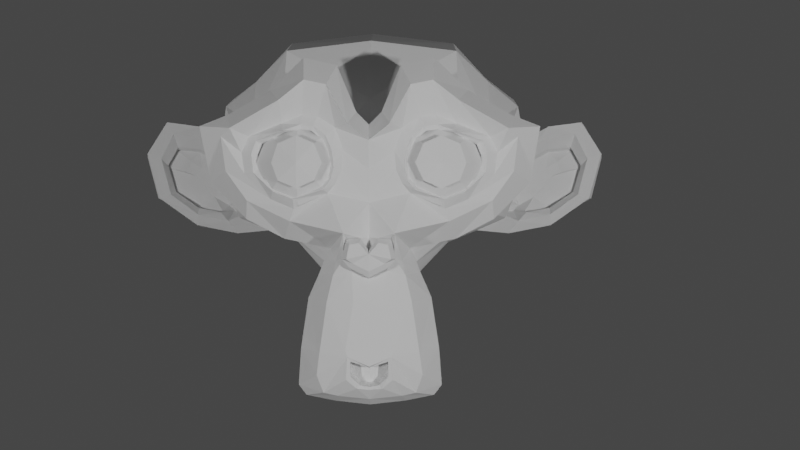 # Source: untitled.blend  (saved by Blender 2.90.8; exported with 4.5.12 LTS)
import bpy
from mathutils import Matrix  # noqa: F401  (used for matrix-valued properties, if any)

bpy.ops.wm.read_factory_settings(use_empty=True)
scene = bpy.context.scene
scene.name = 'Scene'

# ---- collections
col_collection = bpy.data.collections.new('Collection'); scene.collection.children.link(col_collection)
col_collection_2 = bpy.data.collections.new('Collection 2'); scene.collection.children.link(col_collection_2)

# ---- world
world_world = bpy.data.worlds.new('World'); scene.world = world_world
world_world.use_nodes = True; world_world.node_tree.nodes.clear()
_N = world_world.node_tree.nodes; _L = world_world.node_tree.links
n0 = _N.new('ShaderNodeOutputWorld'); n0.name = 'World Output'; n0.location = (300, 300)
n1 = _N.new('ShaderNodeBackground'); n1.name = 'Background'; n1.location = (10, 300)
n1.inputs[0].default_value = (0.05088, 0.05088, 0.05088, 1.0)
_L.new(n1.outputs[0], n0.inputs[0])
n0.is_active_output = True
world_world.color = (0.05088, 0.05088, 0.05088)
world_world.use_sun_shadow = False
world_world.sun_shadow_jitter_overblur = 0.0

# ---- cameras
cam_camera = bpy.data.cameras.new('Camera')
cam_camera.clip_end = 100.0
cam_camera.ortho_scale = 7.314

# ---- lights
light_light = bpy.data.lights.new('Light', 'POINT')
light_light.transmission_factor = 0.0
light_light.energy = 700.0
light_light.shadow_soft_size = 0.1
light_light.shadow_maximum_resolution = 0.006
light_light.use_absolute_resolution = True
light_light_001 = bpy.data.lights.new('Light.001', 'POINT')
light_light_001.transmission_factor = 0.0
light_light_001.energy = 500.0
light_light_001.shadow_soft_size = 0.1
light_light_001.shadow_maximum_resolution = 0.006
light_light_001.use_absolute_resolution = True
light_light_002 = bpy.data.lights.new('Light.002', 'POINT')
light_light_002.transmission_factor = 0.0
light_light_002.energy = 300.0
light_light_002.shadow_soft_size = 0.1
light_light_002.shadow_maximum_resolution = 0.006
light_light_002.use_absolute_resolution = True

# ---- meshes
me_suzanne = bpy.data.meshes.new('Suzanne')
me_suzanne.from_pydata([(0.4375, -0.7656, 0.1641), (-0.4375, -0.7656, 0.1641), (0.5, -0.6875, 0.09375), (-0.5, -0.6875, 0.09375), (0.5469, -0.5781, 0.05469), (-0.5469, -0.5781, 0.05469), (0.3516, -0.6172, -0.02344), (-0.3516, -0.6172, -0.02344), (0.3516, -0.7188, 0.03125), (-0.3516, -0.7188, 0.03125), (0.3516, -0.7812, 0.1328), (-0.3516, -0.7812, 0.1328), (0.2734, -0.7969, 0.1641), (-0.2734, -0.7969, 0.1641), (0.2031, -0.7422, 0.09375), (-0.2031, -0.7422, 0.09375), (0.1562, -0.6484, 0.05469), (-0.1562, -0.6484, 0.05469), (0.07812, -0.6562, 0.2422), (-0.07812, -0.6562, 0.2422), (0.1406, -0.7422, 0.2422), (-0.1406, -0.7422, 0.2422), (0.2422, -0.7969, 0.2422), (-0.2422, -0.7969, 0.2422), (0.2734, -0.7969, 0.3281), (-0.2734, -0.7969, 0.3281), (0.2031, -0.7422, 0.3906), (-0.2031, -0.7422, 0.3906), (0.1562, -0.6484, 0.4375), (-0.1562, -0.6484, 0.4375), (0.3516, -0.6172, 0.5156), (-0.3516, -0.6172, 0.5156), (0.3516, -0.7188, 0.4531), (-0.3516, -0.7188, 0.4531), (0.3516, -0.7812, 0.3594), (-0.3516, -0.7812, 0.3594), (0.4375, -0.7656, 0.3281), (-0.4375, -0.7656, 0.3281), (0.5, -0.6875, 0.3906), (-0.5, -0.6875, 0.3906), (0.5469, -0.5781, 0.4375), (-0.5469, -0.5781, 0.4375), (0.625, -0.5625, 0.2422), (-0.625, -0.5625, 0.2422), (0.5625, -0.6719, 0.2422), (-0.5625, -0.6719, 0.2422), (0.4688, -0.7578, 0.2422), (-0.4688, -0.7578, 0.2422), (0.4766, -0.7734, 0.2422), (-0.4766, -0.7734, 0.2422), (0.4453, -0.7812, 0.3359), (-0.4453, -0.7812, 0.3359), (0.3516, -0.8047, 0.375), (-0.3516, -0.8047, 0.375), (0.2656, -0.8203, 0.3359), (-0.2656, -0.8203, 0.3359), (0.2266, -0.8203, 0.2422), (-0.2266, -0.8203, 0.2422), (0.2656, -0.8203, 0.1562), (-0.2656, -0.8203, 0.1562), (0.3516, -0.8281, 0.2422), (-0.3516, -0.8281, 0.2422), (0.3516, -0.8047, 0.1172), (-0.3516, -0.8047, 0.1172), (0.4453, -0.7812, 0.1562), (-0.4453, -0.7812, 0.1562), (0.0, -0.7422, 0.4297), (0.0, -0.8203, 0.3516), (0.0, -0.7344, -0.6797), (0.0, -0.7812, -0.3203), (0.0, -0.7969, -0.1875), (0.0, -0.7188, -0.7734), (0.0, -0.6016, 0.4062), (0.0, -0.5703, 0.5703), (0.0, 0.5469, 0.8984), (0.0, 0.8516, 0.5625), (0.0, 0.8281, 0.07031), (0.0, 0.3516, -0.3828), (0.2031, -0.5625, -0.1875), (-0.2031, -0.5625, -0.1875), (0.3125, -0.5703, -0.4375), (-0.3125, -0.5703, -0.4375), (0.3516, -0.5703, -0.6953), (-0.3516, -0.5703, -0.6953), (0.3672, -0.5312, -0.8906), (-0.3672, -0.5312, -0.8906), (0.3281, -0.5234, -0.9453), (-0.3281, -0.5234, -0.9453), (0.1797, -0.5547, -0.9688), (-0.1797, -0.5547, -0.9688), (0.0, -0.5781, -0.9844), (0.4375, -0.5312, -0.1406), (-0.4375, -0.5312, -0.1406), (0.6328, -0.5391, -0.03906), (-0.6328, -0.5391, -0.03906), (0.8281, -0.4453, 0.1484), (-0.8281, -0.4453, 0.1484), (0.8594, -0.5938, 0.4297), (-0.8594, -0.5938, 0.4297), (0.7109, -0.625, 0.4844), (-0.7109, -0.625, 0.4844), (0.4922, -0.6875, 0.6016), (-0.4922, -0.6875, 0.6016), (0.3203, -0.7344, 0.7578), (-0.3203, -0.7344, 0.7578), (0.1562, -0.7578, 0.7188), (-0.1562, -0.7578, 0.7188), (0.0625, -0.75, 0.4922), (-0.0625, -0.75, 0.4922), (0.1641, -0.7734, 0.4141), (-0.1641, -0.7734, 0.4141), (0.125, -0.7656, 0.3047), (-0.125, -0.7656, 0.3047), (0.2031, -0.7422, 0.09375), (-0.2031, -0.7422, 0.09375), (0.375, -0.7031, 0.01562), (-0.375, -0.7031, 0.01562), (0.4922, -0.6719, 0.0625), (-0.4922, -0.6719, 0.0625), (0.625, -0.6484, 0.1875), (-0.625, -0.6484, 0.1875), (0.6406, -0.6484, 0.2969), (-0.6406, -0.6484, 0.2969), (0.6016, -0.6641, 0.375), (-0.6016, -0.6641, 0.375), (0.4297, -0.7188, 0.4375), (-0.4297, -0.7188, 0.4375), (0.25, -0.7578, 0.4688), (-0.25, -0.7578, 0.4688), (0.0, -0.7344, -0.7656), (0.1094, -0.7344, -0.7188), (-0.1094, -0.7344, -0.7188), (0.1172, -0.7109, -0.8359), (-0.1172, -0.7109, -0.8359), (0.0625, -0.6953, -0.8828), (-0.0625, -0.6953, -0.8828), (0.0, -0.6875, -0.8906), (0.0, -0.75, -0.1953), (0.0, -0.7422, -0.1406), (0.1016, -0.7422, -0.1484), (-0.1016, -0.7422, -0.1484), (0.125, -0.75, -0.2266), (-0.125, -0.75, -0.2266), (0.08594, -0.7422, -0.2891), (-0.08594, -0.7422, -0.2891), (0.3984, -0.6719, -0.04688), (-0.3984, -0.6719, -0.04688), (0.6172, -0.625, 0.05469), (-0.6172, -0.625, 0.05469), (0.7266, -0.6016, 0.2031), (-0.7266, -0.6016, 0.2031), (0.7422, -0.6562, 0.375), (-0.7422, -0.6562, 0.375), (0.6875, -0.7266, 0.4141), (-0.6875, -0.7266, 0.4141), (0.4375, -0.7969, 0.5469), (-0.4375, -0.7969, 0.5469), (0.3125, -0.8359, 0.6406), (-0.3125, -0.8359, 0.6406), (0.2031, -0.8516, 0.6172), (-0.2031, -0.8516, 0.6172), (0.1016, -0.8438, 0.4297), (-0.1016, -0.8438, 0.4297), (0.125, -0.8125, -0.1016), (-0.125, -0.8125, -0.1016), (0.2109, -0.7109, -0.4453), (-0.2109, -0.7109, -0.4453), (0.25, -0.6875, -0.7031), (-0.25, -0.6875, -0.7031), (0.2656, -0.6641, -0.8203), (-0.2656, -0.6641, -0.8203), (0.2344, -0.6328, -0.9141), (-0.2344, -0.6328, -0.9141), (0.1641, -0.6328, -0.9297), (-0.1641, -0.6328, -0.9297), (0.0, -0.6406, -0.9453), (0.0, -0.7266, 0.04688), (0.0, -0.7656, 0.2109), (0.3281, -0.7422, 0.4766), (-0.3281, -0.7422, 0.4766), (0.1641, -0.75, 0.1406), (-0.1641, -0.75, 0.1406), (0.1328, -0.7578, 0.2109), (-0.1328, -0.7578, 0.2109), (0.1172, -0.7344, -0.6875), (-0.1172, -0.7344, -0.6875), (0.07812, -0.75, -0.4453), (-0.07812, -0.75, -0.4453), (0.0, -0.75, -0.4453), (0.0, -0.7422, -0.3281), (0.09375, -0.7812, -0.2734), (-0.09375, -0.7812, -0.2734), (0.1328, -0.7969, -0.2266), (-0.1328, -0.7969, -0.2266), (0.1094, -0.7812, -0.1328), (-0.1094, -0.7812, -0.1328), (0.03906, -0.7812, -0.125), (-0.03906, -0.7812, -0.125), (0.0, -0.8281, -0.2031), (0.04688, -0.8125, -0.1484), (-0.04688, -0.8125, -0.1484), (0.09375, -0.8125, -0.1562), (-0.09375, -0.8125, -0.1562), (0.1094, -0.8281, -0.2266), (-0.1094, -0.8281, -0.2266), (0.07812, -0.8047, -0.25), (-0.07812, -0.8047, -0.25), (0.0, -0.8047, -0.2891), (0.2578, -0.5547, -0.3125), (-0.2578, -0.5547, -0.3125), (0.1641, -0.7109, -0.2422), (-0.1641, -0.7109, -0.2422), (0.1797, -0.7109, -0.3125), (-0.1797, -0.7109, -0.3125), (0.2344, -0.5547, -0.25), (-0.2344, -0.5547, -0.25), (0.0, -0.6875, -0.875), (0.04688, -0.6875, -0.8672), (-0.04688, -0.6875, -0.8672), (0.09375, -0.7109, -0.8203), (-0.09375, -0.7109, -0.8203), (0.09375, -0.7266, -0.7422), (-0.09375, -0.7266, -0.7422), (0.0, -0.6562, -0.7812), (0.09375, -0.6641, -0.75), (-0.09375, -0.6641, -0.75), (0.09375, -0.6406, -0.8125), (-0.09375, -0.6406, -0.8125), (0.04688, -0.6328, -0.8516), (-0.04688, -0.6328, -0.8516), (0.0, -0.6328, -0.8594), (0.1719, -0.7812, 0.2188), (-0.1719, -0.7812, 0.2188), (0.1875, -0.7734, 0.1562), (-0.1875, -0.7734, 0.1562), (0.3359, -0.7578, 0.4297), (-0.3359, -0.7578, 0.4297), (0.2734, -0.7734, 0.4219), (-0.2734, -0.7734, 0.4219), (0.4219, -0.7734, 0.3984), (-0.4219, -0.7734, 0.3984), (0.5625, -0.6953, 0.3516), (-0.5625, -0.6953, 0.3516), (0.5859, -0.6875, 0.2891), (-0.5859, -0.6875, 0.2891), (0.5781, -0.6797, 0.1953), (-0.5781, -0.6797, 0.1953), (0.4766, -0.7188, 0.1016), (-0.4766, -0.7188, 0.1016), (0.375, -0.7422, 0.0625), (-0.375, -0.7422, 0.0625), (0.2266, -0.7812, 0.1094), (-0.2266, -0.7812, 0.1094), (0.1797, -0.7812, 0.2969), (-0.1797, -0.7812, 0.2969), (0.2109, -0.7812, 0.375), (-0.2109, -0.7812, 0.375), (0.2344, -0.7578, 0.3594), (-0.2344, -0.7578, 0.3594), (0.1953, -0.7578, 0.2969), (-0.1953, -0.7578, 0.2969), (0.2422, -0.7578, 0.125), (-0.2422, -0.7578, 0.125), (0.375, -0.7266, 0.08594), (-0.375, -0.7266, 0.08594), (0.4609, -0.7031, 0.1172), (-0.4609, -0.7031, 0.1172), (0.5469, -0.6719, 0.2109), (-0.5469, -0.6719, 0.2109), (0.5547, -0.6719, 0.2812), (-0.5547, -0.6719, 0.2812), (0.5312, -0.6797, 0.3359), (-0.5312, -0.6797, 0.3359), (0.4141, -0.75, 0.3906), (-0.4141, -0.75, 0.3906), (0.2812, -0.7656, 0.3984), (-0.2812, -0.7656, 0.3984), (0.3359, -0.75, 0.4062), (-0.3359, -0.75, 0.4062), (0.2031, -0.75, 0.1719), (-0.2031, -0.75, 0.1719), (0.1953, -0.75, 0.2266), (-0.1953, -0.75, 0.2266), (0.1094, -0.6094, 0.4609), (-0.1094, -0.6094, 0.4609), (0.1953, -0.6172, 0.6641), (-0.1953, -0.6172, 0.6641), (0.3359, -0.5938, 0.6875), (-0.3359, -0.5938, 0.6875), (0.4844, -0.5547, 0.5547), (-0.4844, -0.5547, 0.5547), (0.6797, -0.4922, 0.4531), (-0.6797, -0.4922, 0.4531), (0.7969, -0.4609, 0.4062), (-0.7969, -0.4609, 0.4062), (0.7734, -0.375, 0.1641), (-0.7734, -0.375, 0.1641), (0.6016, -0.4141, 0.0), (-0.6016, -0.4141, 0.0), (0.4375, -0.4688, -0.09375), (-0.4375, -0.4688, -0.09375), (0.0, -0.2891, 0.8984), (0.0, 0.07812, 0.9844), (0.0, 0.6719, -0.1953), (0.0, -0.1875, -0.4609), (0.0, -0.4609, -0.9766), (0.0, -0.3438, -0.8047), (0.0, -0.3203, -0.5703), (0.0, -0.2812, -0.4844), (0.8516, -0.05469, 0.2344), (-0.8516, -0.05469, 0.2344), (0.8594, 0.04688, 0.3203), (-0.8594, 0.04688, 0.3203), (0.7734, 0.4375, 0.2656), (-0.7734, 0.4375, 0.2656), (0.4609, 0.7031, 0.4375), (-0.4609, 0.7031, 0.4375), (0.7344, -0.07031, -0.04688), (-0.7344, -0.07031, -0.04688), (0.5938, 0.1641, -0.125), (-0.5938, 0.1641, -0.125), (0.6406, 0.4297, -0.007812), (-0.6406, 0.4297, -0.007812), (0.3359, 0.6641, 0.05469), (-0.3359, 0.6641, 0.05469), (0.2344, -0.4062, -0.3516), (-0.2344, -0.4062, -0.3516), (0.1797, -0.2578, -0.4141), (-0.1797, -0.2578, -0.4141), (0.2891, -0.3828, -0.7109), (-0.2891, -0.3828, -0.7109), (0.25, -0.3906, -0.5), (-0.25, -0.3906, -0.5), (0.3281, -0.3984, -0.9141), (-0.3281, -0.3984, -0.9141), (0.1406, -0.3672, -0.7578), (-0.1406, -0.3672, -0.7578), (0.125, -0.3594, -0.5391), (-0.125, -0.3594, -0.5391), (0.1641, -0.4375, -0.9453), (-0.1641, -0.4375, -0.9453), (0.2188, -0.4297, -0.2812), (-0.2188, -0.4297, -0.2812), (0.2109, -0.4688, -0.2266), (-0.2109, -0.4688, -0.2266), (0.2031, -0.5, -0.1719), (-0.2031, -0.5, -0.1719), (0.2109, -0.1641, -0.3906), (-0.2109, -0.1641, -0.3906), (0.2969, 0.2656, -0.3125), (-0.2969, 0.2656, -0.3125), (0.3438, 0.5391, -0.1484), (-0.3438, 0.5391, -0.1484), (0.4531, 0.3828, 0.8672), (-0.4531, 0.3828, 0.8672), (0.4531, 0.07031, 0.9297), (-0.4531, 0.07031, 0.9297), (0.4531, -0.2344, 0.8516), (-0.4531, -0.2344, 0.8516), (0.4609, -0.4297, 0.5234), (-0.4609, -0.4297, 0.5234), (0.7266, -0.3359, 0.4062), (-0.7266, -0.3359, 0.4062), (0.6328, -0.2812, 0.4531), (-0.6328, -0.2812, 0.4531), (0.6406, -0.05469, 0.7031), (-0.6406, -0.05469, 0.7031), (0.7969, -0.125, 0.5625), (-0.7969, -0.125, 0.5625), (0.7969, 0.1172, 0.6172), (-0.7969, 0.1172, 0.6172), (0.6406, 0.1953, 0.75), (-0.6406, 0.1953, 0.75), (0.6406, 0.4453, 0.6797), (-0.6406, 0.4453, 0.6797), (0.7969, 0.3594, 0.5391), (-0.7969, 0.3594, 0.5391), (0.6172, 0.5859, 0.3281), (-0.6172, 0.5859, 0.3281), (0.4844, 0.5469, 0.02344), (-0.4844, 0.5469, 0.02344), (0.8203, 0.2031, 0.3281), (-0.8203, 0.2031, 0.3281), (0.4062, -0.1484, -0.1719), (-0.4062, -0.1484, -0.1719), (0.4297, 0.2109, -0.1953), (-0.4297, 0.2109, -0.1953), (0.8906, 0.2344, 0.4062), (-0.8906, 0.2344, 0.4062), (0.7734, 0.125, -0.1406), (-0.7734, 0.125, -0.1406), (1.039, 0.3281, -0.1016), (-1.039, 0.3281, -0.1016), (1.281, 0.4297, 0.05469), (-1.281, 0.4297, 0.05469), (1.352, 0.4219, 0.3203), (-1.352, 0.4219, 0.3203), (1.234, 0.4219, 0.5078), (-1.234, 0.4219, 0.5078), (1.023, 0.3125, 0.4766), (-1.023, 0.3125, 0.4766), (1.016, 0.2891, 0.4141), (-1.016, 0.2891, 0.4141), (1.188, 0.3906, 0.4375), (-1.188, 0.3906, 0.4375), (1.266, 0.4062, 0.2891), (-1.266, 0.4062, 0.2891), (1.211, 0.4062, 0.07812), (-1.211, 0.4062, 0.07812), (1.031, 0.3047, -0.03906), (-1.031, 0.3047, -0.03906), (0.8281, 0.1328, -0.07031), (-0.8281, 0.1328, -0.07031), (0.9219, 0.2188, 0.3594), (-0.9219, 0.2188, 0.3594), (0.9453, 0.2891, 0.3047), (-0.9453, 0.2891, 0.3047), (0.8828, 0.2109, -0.02344), (-0.8828, 0.2109, -0.02344), (1.039, 0.3672, 0.0), (-1.039, 0.3672, 0.0), (1.188, 0.4453, 0.09375), (-1.188, 0.4453, 0.09375), (1.234, 0.4453, 0.25), (-1.234, 0.4453, 0.25), (1.172, 0.4375, 0.3594), (-1.172, 0.4375, 0.3594), (1.023, 0.3594, 0.3438), (-1.023, 0.3594, 0.3438), (0.8438, 0.2109, 0.2891), (-0.8438, 0.2109, 0.2891), (0.8359, 0.2734, 0.1719), (-0.8359, 0.2734, 0.1719), (0.7578, 0.2734, 0.09375), (-0.7578, 0.2734, 0.09375), (0.8203, 0.2734, 0.08594), (-0.8203, 0.2734, 0.08594), (0.8438, 0.2734, 0.01562), (-0.8438, 0.2734, 0.01562), (0.8125, 0.2734, -0.01562), (-0.8125, 0.2734, -0.01562), (0.7266, 0.07031, 0.0), (-0.7266, 0.07031, 0.0), (0.7188, 0.1719, -0.02344), (-0.7188, 0.1719, -0.02344), (0.7188, 0.1875, 0.03906), (-0.7188, 0.1875, 0.03906), (0.7969, 0.2109, 0.2031), (-0.7969, 0.2109, 0.2031), (0.8906, 0.2656, 0.2422), (-0.8906, 0.2656, 0.2422), (0.8906, 0.3203, 0.2344), (-0.8906, 0.3203, 0.2344), (0.8125, 0.3203, -0.01562), (-0.8125, 0.3203, -0.01562), (0.8516, 0.3203, 0.01562), (-0.8516, 0.3203, 0.01562), (0.8281, 0.3203, 0.07812), (-0.8281, 0.3203, 0.07812), (0.7656, 0.3203, 0.09375), (-0.7656, 0.3203, 0.09375), (0.8438, 0.3203, 0.1719), (-0.8438, 0.3203, 0.1719), (1.039, 0.4141, 0.3281), (-1.039, 0.4141, 0.3281), (1.188, 0.4844, 0.3438), (-1.188, 0.4844, 0.3438), (1.258, 0.4922, 0.2422), (-1.258, 0.4922, 0.2422), (1.211, 0.4844, 0.08594), (-1.211, 0.4844, 0.08594), (1.047, 0.4219, 0.0), (-1.047, 0.4219, 0.0), (0.8828, 0.2656, -0.01562), (-0.8828, 0.2656, -0.01562), (0.9531, 0.3438, 0.2891), (-0.9531, 0.3438, 0.2891), (0.8906, 0.3281, 0.1094), (-0.8906, 0.3281, 0.1094), (0.9375, 0.3359, 0.0625), (-0.9375, 0.3359, 0.0625), (1.0, 0.3672, 0.125), (-1.0, 0.3672, 0.125), (0.9609, 0.3516, 0.1719), (-0.9609, 0.3516, 0.1719), (1.016, 0.375, 0.2344), (-1.016, 0.375, 0.2344), (1.055, 0.3828, 0.1875), (-1.055, 0.3828, 0.1875), (1.109, 0.3906, 0.2109), (-1.109, 0.3906, 0.2109), (1.086, 0.3906, 0.2734), (-1.086, 0.3906, 0.2734), (1.023, 0.4844, 0.4375), (-1.023, 0.4844, 0.4375), (1.25, 0.5469, 0.4688), (-1.25, 0.5469, 0.4688), (1.367, 0.5, 0.2969), (-1.367, 0.5, 0.2969), (1.312, 0.5312, 0.05469), (-1.312, 0.5312, 0.05469), (1.039, 0.4922, -0.08594), (-1.039, 0.4922, -0.08594), (0.7891, 0.3281, -0.125), (-0.7891, 0.3281, -0.125), (0.8594, 0.3828, 0.3828), (-0.8594, 0.3828, 0.3828)], [], [(46, 0, 2, 44), (3, 1, 47, 45), (44, 2, 4, 42), (5, 3, 45, 43), (2, 8, 6, 4), (7, 9, 3, 5), (0, 10, 8, 2), (9, 11, 1, 3), (10, 12, 14, 8), (15, 13, 11, 9), (8, 14, 16, 6), (17, 15, 9, 7), (14, 20, 18, 16), (19, 21, 15, 17), (12, 22, 20, 14), (21, 23, 13, 15), (22, 24, 26, 20), (27, 25, 23, 21), (20, 26, 28, 18), (29, 27, 21, 19), (26, 32, 30, 28), (31, 33, 27, 29), (24, 34, 32, 26), (33, 35, 25, 27), (34, 36, 38, 32), (39, 37, 35, 33), (32, 38, 40, 30), (41, 39, 33, 31), (38, 44, 42, 40), (43, 45, 39, 41), (36, 46, 44, 38), (45, 47, 37, 39), (46, 36, 50, 48), (51, 37, 47, 49), (36, 34, 52, 50), (53, 35, 37, 51), (34, 24, 54, 52), (55, 25, 35, 53), (24, 22, 56, 54), (57, 23, 25, 55), (22, 12, 58, 56), (59, 13, 23, 57), (12, 10, 62, 58), (63, 11, 13, 59), (10, 0, 64, 62), (65, 1, 11, 63), (0, 46, 48, 64), (49, 47, 1, 65), (60, 64, 48), (49, 65, 61), (62, 64, 60), (61, 65, 63), (60, 58, 62), (63, 59, 61), (60, 56, 58), (59, 57, 61), (60, 54, 56), (57, 55, 61), (60, 52, 54), (55, 53, 61), (60, 50, 52), (53, 51, 61), (60, 48, 50), (51, 49, 61), (88, 173, 175, 90), (175, 174, 89, 90), (86, 171, 173, 88), (174, 172, 87, 89), (84, 169, 171, 86), (172, 170, 85, 87), (82, 167, 169, 84), (170, 168, 83, 85), (80, 165, 167, 82), (168, 166, 81, 83), (78, 91, 145, 163), (146, 92, 79, 164), (91, 93, 147, 145), (148, 94, 92, 146), (93, 95, 149, 147), (150, 96, 94, 148), (95, 97, 151, 149), (152, 98, 96, 150), (97, 99, 153, 151), (154, 100, 98, 152), (99, 101, 155, 153), (156, 102, 100, 154), (101, 103, 157, 155), (158, 104, 102, 156), (103, 105, 159, 157), (160, 106, 104, 158), (105, 107, 161, 159), (162, 108, 106, 160), (107, 66, 67, 161), (67, 66, 108, 162), (109, 127, 159, 161), (160, 128, 110, 162), (127, 178, 157, 159), (158, 179, 128, 160), (125, 155, 157, 178), (158, 156, 126, 179), (123, 153, 155, 125), (156, 154, 124, 126), (121, 151, 153, 123), (154, 152, 122, 124), (119, 149, 151, 121), (152, 150, 120, 122), (117, 147, 149, 119), (150, 148, 118, 120), (115, 145, 147, 117), (148, 146, 116, 118), (113, 163, 145, 115), (146, 164, 114, 116), (113, 180, 176, 163), (176, 181, 114, 164), (109, 161, 67, 111), (67, 162, 110, 112), (111, 67, 177, 182), (177, 67, 112, 183), (176, 180, 182, 177), (183, 181, 176, 177), (134, 136, 175, 173), (175, 136, 135, 174), (132, 134, 173, 171), (174, 135, 133, 172), (130, 132, 171, 169), (172, 133, 131, 170), (165, 186, 184, 167), (185, 187, 166, 168), (130, 169, 167, 184), (168, 170, 131, 185), (143, 189, 188, 186), (188, 189, 144, 187), (184, 186, 188, 68), (188, 187, 185, 68), (129, 130, 184, 68), (185, 131, 129, 68), (141, 192, 190, 143), (191, 193, 142, 144), (139, 194, 192, 141), (193, 195, 140, 142), (138, 196, 194, 139), (195, 197, 138, 140), (137, 70, 196, 138), (197, 70, 137, 138), (189, 143, 190, 69), (191, 144, 189, 69), (69, 190, 205, 207), (206, 191, 69, 207), (70, 198, 199, 196), (200, 198, 70, 197), (196, 199, 201, 194), (202, 200, 197, 195), (194, 201, 203, 192), (204, 202, 195, 193), (192, 203, 205, 190), (206, 204, 193, 191), (198, 203, 201, 199), (202, 204, 198, 200), (198, 207, 205, 203), (206, 207, 198, 204), (138, 139, 163, 176), (164, 140, 138, 176), (139, 141, 210, 163), (211, 142, 140, 164), (141, 143, 212, 210), (213, 144, 142, 211), (143, 186, 165, 212), (166, 187, 144, 213), (80, 208, 212, 165), (213, 209, 81, 166), (208, 214, 210, 212), (211, 215, 209, 213), (78, 163, 210, 214), (211, 164, 79, 215), (130, 129, 71, 221), (71, 129, 131, 222), (132, 130, 221, 219), (222, 131, 133, 220), (134, 132, 219, 217), (220, 133, 135, 218), (136, 134, 217, 216), (218, 135, 136, 216), (216, 217, 228, 230), (229, 218, 216, 230), (217, 219, 226, 228), (227, 220, 218, 229), (219, 221, 224, 226), (225, 222, 220, 227), (221, 71, 223, 224), (223, 71, 222, 225), (223, 230, 228, 224), (229, 230, 223, 225), (224, 228, 226), (227, 229, 225), (182, 180, 233, 231), (234, 181, 183, 232), (111, 182, 231, 253), (232, 183, 112, 254), (109, 111, 253, 255), (254, 112, 110, 256), (180, 113, 251, 233), (252, 114, 181, 234), (113, 115, 249, 251), (250, 116, 114, 252), (115, 117, 247, 249), (248, 118, 116, 250), (117, 119, 245, 247), (246, 120, 118, 248), (119, 121, 243, 245), (244, 122, 120, 246), (121, 123, 241, 243), (242, 124, 122, 244), (123, 125, 239, 241), (240, 126, 124, 242), (125, 178, 235, 239), (236, 179, 126, 240), (178, 127, 237, 235), (238, 128, 179, 236), (127, 109, 255, 237), (256, 110, 128, 238), (237, 255, 257, 275), (258, 256, 238, 276), (235, 237, 275, 277), (276, 238, 236, 278), (239, 235, 277, 273), (278, 236, 240, 274), (241, 239, 273, 271), (274, 240, 242, 272), (243, 241, 271, 269), (272, 242, 244, 270), (245, 243, 269, 267), (270, 244, 246, 268), (247, 245, 267, 265), (268, 246, 248, 266), (249, 247, 265, 263), (266, 248, 250, 264), (251, 249, 263, 261), (264, 250, 252, 262), (233, 251, 261, 279), (262, 252, 234, 280), (255, 253, 259, 257), (260, 254, 256, 258), (253, 231, 281, 259), (282, 232, 254, 260), (231, 233, 279, 281), (280, 234, 232, 282), (66, 107, 283, 72), (284, 108, 66, 72), (107, 105, 285, 283), (286, 106, 108, 284), (105, 103, 287, 285), (288, 104, 106, 286), (103, 101, 289, 287), (290, 102, 104, 288), (101, 99, 291, 289), (292, 100, 102, 290), (99, 97, 293, 291), (294, 98, 100, 292), (97, 95, 295, 293), (296, 96, 98, 294), (95, 93, 297, 295), (298, 94, 96, 296), (93, 91, 299, 297), (300, 92, 94, 298), (307, 308, 327, 337), (328, 308, 307, 338), (306, 307, 337, 335), (338, 307, 306, 336), (305, 306, 335, 339), (336, 306, 305, 340), (88, 90, 305, 339), (305, 90, 89, 340), (86, 88, 339, 333), (340, 89, 87, 334), (84, 86, 333, 329), (334, 87, 85, 330), (82, 84, 329, 331), (330, 85, 83, 332), (329, 335, 337, 331), (338, 336, 330, 332), (329, 333, 339, 335), (340, 334, 330, 336), (325, 331, 337, 327), (338, 332, 326, 328), (80, 82, 331, 325), (332, 83, 81, 326), (208, 341, 343, 214), (344, 342, 209, 215), (80, 325, 341, 208), (342, 326, 81, 209), (78, 214, 343, 345), (344, 215, 79, 346), (78, 345, 299, 91), (300, 346, 79, 92), (76, 323, 351, 303), (352, 324, 76, 303), (303, 351, 349, 77), (350, 352, 303, 77), (77, 349, 347, 304), (348, 350, 77, 304), (304, 347, 327, 308), (328, 348, 304, 308), (325, 327, 347, 341), (348, 328, 326, 342), (295, 297, 317, 309), (318, 298, 296, 310), (75, 315, 323, 76), (324, 316, 75, 76), (301, 357, 355, 302), (356, 358, 301, 302), (302, 355, 353, 74), (354, 356, 302, 74), (74, 353, 315, 75), (316, 354, 74, 75), (291, 293, 361, 363), (362, 294, 292, 364), (363, 361, 367, 365), (368, 362, 364, 366), (365, 367, 369, 371), (370, 368, 366, 372), (371, 369, 375, 373), (376, 370, 372, 374), (313, 377, 373, 375), (374, 378, 314, 376), (315, 353, 373, 377), (374, 354, 316, 378), (353, 355, 371, 373), (372, 356, 354, 374), (355, 357, 365, 371), (366, 358, 356, 372), (357, 359, 363, 365), (364, 360, 358, 366), (289, 291, 363, 359), (364, 292, 290, 360), (73, 359, 357, 301), (358, 360, 73, 301), (283, 285, 287, 289), (288, 286, 284, 290), (283, 289, 359, 73), (360, 290, 284, 73), (72, 283, 73), (73, 284, 72), (293, 295, 309, 361), (310, 296, 294, 362), (309, 311, 367, 361), (368, 312, 310, 362), (311, 381, 369, 367), (370, 382, 312, 368), (313, 375, 369, 381), (370, 376, 314, 382), (347, 349, 385, 383), (386, 350, 348, 384), (317, 383, 385, 319), (386, 384, 318, 320), (297, 299, 383, 317), (384, 300, 298, 318), (299, 343, 341, 383), (342, 344, 300, 384), (341, 347, 383), (384, 348, 342), (299, 345, 343), (344, 346, 300), (313, 321, 379, 377), (380, 322, 314, 378), (315, 377, 379, 323), (380, 378, 316, 324), (319, 385, 379, 321), (380, 386, 320, 322), (349, 351, 379, 385), (380, 352, 350, 386), (323, 379, 351), (352, 380, 324), (399, 387, 413, 401), (414, 388, 400, 402), (399, 401, 403, 397), (404, 402, 400, 398), (397, 403, 405, 395), (406, 404, 398, 396), (395, 405, 407, 393), (408, 406, 396, 394), (393, 407, 409, 391), (410, 408, 394, 392), (391, 409, 411, 389), (412, 410, 392, 390), (409, 419, 417, 411), (418, 420, 410, 412), (407, 421, 419, 409), (420, 422, 408, 410), (405, 423, 421, 407), (422, 424, 406, 408), (403, 425, 423, 405), (424, 426, 404, 406), (401, 427, 425, 403), (426, 428, 402, 404), (401, 413, 415, 427), (416, 414, 402, 428), (317, 319, 443, 441), (444, 320, 318, 442), (319, 389, 411, 443), (412, 390, 320, 444), (309, 317, 441, 311), (442, 318, 310, 312), (381, 429, 413, 387), (414, 430, 382, 388), (411, 417, 439, 443), (440, 418, 412, 444), (437, 445, 443, 439), (444, 446, 438, 440), (433, 445, 437, 435), (438, 446, 434, 436), (431, 447, 445, 433), (446, 448, 432, 434), (429, 447, 431, 449), (432, 448, 430, 450), (413, 429, 449, 415), (450, 430, 414, 416), (311, 447, 429, 381), (430, 448, 312, 382), (311, 441, 445, 447), (446, 442, 312, 448), (441, 443, 445), (446, 444, 442), (415, 449, 451, 475), (452, 450, 416, 476), (449, 431, 461, 451), (462, 432, 450, 452), (431, 433, 459, 461), (460, 434, 432, 462), (433, 435, 457, 459), (458, 436, 434, 460), (435, 437, 455, 457), (456, 438, 436, 458), (437, 439, 453, 455), (454, 440, 438, 456), (439, 417, 473, 453), (474, 418, 440, 454), (427, 415, 475, 463), (476, 416, 428, 464), (425, 427, 463, 465), (464, 428, 426, 466), (423, 425, 465, 467), (466, 426, 424, 468), (421, 423, 467, 469), (468, 424, 422, 470), (419, 421, 469, 471), (470, 422, 420, 472), (417, 419, 471, 473), (472, 420, 418, 474), (457, 455, 479, 477), (480, 456, 458, 478), (477, 479, 481, 483), (482, 480, 478, 484), (483, 481, 487, 485), (488, 482, 484, 486), (485, 487, 489, 491), (490, 488, 486, 492), (463, 475, 485, 491), (486, 476, 464, 492), (451, 483, 485, 475), (486, 484, 452, 476), (451, 461, 477, 483), (478, 462, 452, 484), (457, 477, 461, 459), (462, 478, 458, 460), (453, 473, 479, 455), (480, 474, 454, 456), (471, 481, 479, 473), (480, 482, 472, 474), (469, 487, 481, 471), (482, 488, 470, 472), (467, 489, 487, 469), (488, 490, 468, 470), (465, 491, 489, 467), (490, 492, 466, 468), (463, 491, 465), (466, 492, 464), (391, 389, 503, 501), (504, 390, 392, 502), (393, 391, 501, 499), (502, 392, 394, 500), (395, 393, 499, 497), (500, 394, 396, 498), (397, 395, 497, 495), (498, 396, 398, 496), (399, 397, 495, 493), (496, 398, 400, 494), (387, 399, 493, 505), (494, 400, 388, 506), (493, 501, 503, 505), (504, 502, 494, 506), (493, 495, 499, 501), (500, 496, 494, 502), (495, 497, 499), (500, 498, 496), (313, 381, 387, 505), (388, 382, 314, 506), (313, 505, 503, 321), (504, 506, 314, 322), (319, 321, 503, 389), (504, 322, 320, 390)])
_uv = me_suzanne.uv_layers.new(name='UVMap')
_uv.uv.foreach_set('vector', [0.891, 0.5901, 0.8706, 0.5896, 0.8601, 0.5601, 0.9046, 0.5594, 0.8562, 0.8505, 0.8681, 0.8215, 0.8884, 0.822, 0.9006, 0.8532, 0.9046, 0.5594, 0.8601, 0.5601, 0.853, 0.5216, 0.9202, 0.5245, 0.8475, 0.8887, 0.8562, 0.8505, 0.9006, 0.8532, 0.9147, 0.8887, 0.8601, 0.5601, 0.8289, 0.5908, 0.7985, 0.5695, 0.853, 0.5216, 0.7951, 0.8384, 0.8264, 0.8185, 0.8562, 0.8505, 0.8475, 0.8887, 0.8706, 0.5896, 0.8544, 0.6048, 0.8289, 0.5908, 0.8601, 0.5601, 0.8264, 0.8185, 0.8525, 0.8057, 0.8681, 0.8215, 0.8562, 0.8505, 0.8544, 0.6048, 0.8541, 0.6255, 0.8282, 0.6334, 0.8289, 0.5908, 0.8276, 0.776, 0.8532, 0.785, 0.8525, 0.8057, 0.8264, 0.8185, 0.8289, 0.5908, 0.8282, 0.6334, 0.791, 0.6454, 0.7985, 0.5695, 0.791, 0.7622, 0.8276, 0.776, 0.8264, 0.8185, 0.7951, 0.8384, 0.8282, 0.6334, 0.8552, 0.6685, 0.8424, 0.7025, 0.791, 0.6454, 0.8448, 0.7075, 0.8561, 0.742, 0.8276, 0.776, 0.791, 0.7622, 0.8541, 0.6255, 0.8675, 0.6423, 0.8552, 0.6685, 0.8282, 0.6334, 0.8561, 0.742, 0.8673, 0.7688, 0.8532, 0.785, 0.8276, 0.776, 0.8675, 0.6423, 0.8905, 0.6419, 0.9004, 0.667, 0.8552, 0.6685, 0.9012, 0.7456, 0.8902, 0.7702, 0.8673, 0.7688, 0.8561, 0.742, 0.8552, 0.6685, 0.9004, 0.667, 0.9189, 0.6997, 0.8424, 0.7025, 0.9212, 0.7137, 0.9012, 0.7456, 0.8561, 0.742, 0.8448, 0.7075, 0.9004, 0.667, 0.9319, 0.6368, 0.9684, 0.6453, 0.9189, 0.6997, 0.9682, 0.7702, 0.9314, 0.7771, 0.9012, 0.7456, 0.9212, 0.7137, 0.8905, 0.6419, 0.9059, 0.6279, 0.9319, 0.6368, 0.9004, 0.667, 0.9314, 0.7771, 0.905, 0.7849, 0.8902, 0.7702, 0.9012, 0.7456, 0.9059, 0.6279, 0.9062, 0.6057, 0.9337, 0.593, 0.9319, 0.6368, 0.9312, 0.8209, 0.9044, 0.807, 0.905, 0.7849, 0.9314, 0.7771, 0.9319, 0.6368, 0.9337, 0.593, 0.9684, 0.5738, 0.9684, 0.6453, 0.965, 0.8417, 0.9312, 0.8209, 0.9314, 0.7771, 0.9682, 0.7702, 0.9337, 0.593, 0.9046, 0.5594, 0.9202, 0.5245, 0.9684, 0.5738, 0.9147, 0.8887, 0.9006, 0.8532, 0.9312, 0.8209, 0.965, 0.8417, 0.9062, 0.6057, 0.891, 0.5901, 0.9046, 0.5594, 0.9337, 0.593, 0.9006, 0.8532, 0.8884, 0.822, 0.9044, 0.807, 0.9312, 0.8209, 0.891, 0.5901, 0.9062, 0.6057, 0.9024, 0.6079, 0.8896, 0.5933, 0.9006, 0.8047, 0.9044, 0.807, 0.8884, 0.822, 0.8872, 0.8187, 0.9062, 0.6057, 0.9059, 0.6279, 0.8998, 0.6263, 0.9024, 0.6079, 0.8988, 0.7862, 0.905, 0.7849, 0.9044, 0.807, 0.9006, 0.8047, 0.9059, 0.6279, 0.8905, 0.6419, 0.8878, 0.6365, 0.8998, 0.6263, 0.8874, 0.7754, 0.8902, 0.7702, 0.905, 0.7849, 0.8988, 0.7862, 0.8905, 0.6419, 0.8675, 0.6423, 0.8709, 0.6352, 0.8878, 0.6365, 0.8704, 0.776, 0.8673, 0.7688, 0.8902, 0.7702, 0.8874, 0.7754, 0.8675, 0.6423, 0.8541, 0.6255, 0.8599, 0.6239, 0.8709, 0.6352, 0.8589, 0.7868, 0.8532, 0.785, 0.8673, 0.7688, 0.8704, 0.776, 0.8541, 0.6255, 0.8544, 0.6048, 0.8597, 0.6082, 0.8599, 0.6239, 0.8579, 0.8025, 0.8525, 0.8057, 0.8532, 0.785, 0.8589, 0.7868, 0.8544, 0.6048, 0.8706, 0.5896, 0.8717, 0.594, 0.8597, 0.6082, 0.8693, 0.8172, 0.8681, 0.8215, 0.8525, 0.8057, 0.8579, 0.8025, 0.8706, 0.5896, 0.891, 0.5901, 0.8896, 0.5933, 0.8717, 0.594, 0.8872, 0.8187, 0.8884, 0.822, 0.8681, 0.8215, 0.8693, 0.8172, 0.8794, 0.6165, 0.8717, 0.594, 0.8896, 0.5933, 0.8872, 0.8187, 0.8693, 0.8172, 0.878, 0.7951, 0.8597, 0.6082, 0.8717, 0.594, 0.8794, 0.6165, 0.878, 0.7951, 0.8693, 0.8172, 0.8579, 0.8025, 0.8794, 0.6165, 0.8599, 0.6239, 0.8597, 0.6082, 0.8579, 0.8025, 0.8589, 0.7868, 0.878, 0.7951, 0.8794, 0.6165, 0.8709, 0.6352, 0.8599, 0.6239, 0.8589, 0.7868, 0.8704, 0.776, 0.878, 0.7951, 0.8794, 0.6165, 0.8878, 0.6365, 0.8709, 0.6352, 0.8704, 0.776, 0.8874, 0.7754, 0.878, 0.7951, 0.8794, 0.6165, 0.8998, 0.6263, 0.8878, 0.6365, 0.8874, 0.7754, 0.8988, 0.7862, 0.878, 0.7951, 0.8794, 0.6165, 0.9024, 0.6079, 0.8998, 0.6263, 0.8988, 0.7862, 0.9006, 0.8047, 0.878, 0.7951, 0.8794, 0.6165, 0.8896, 0.5933, 0.9024, 0.6079, 0.9006, 0.8047, 0.8872, 0.8187, 0.878, 0.7951, 0.5403, 0.05381, 0.5364, 0.06207, 0.5189, 0.05968, 0.5189, 0.05029, 0.5189, 0.05968, 0.5015, 0.06204, 0.4976, 0.05377, 0.5189, 0.05029, 0.5519, 0.05834, 0.5428, 0.06409, 0.5364, 0.06207, 0.5403, 0.05381, 0.5015, 0.06204, 0.4951, 0.06405, 0.486, 0.05827, 0.4976, 0.05377, 0.5551, 0.0619, 0.5463, 0.07267, 0.5428, 0.06409, 0.5519, 0.05834, 0.4951, 0.06405, 0.4916, 0.07262, 0.4828, 0.06183, 0.486, 0.05827, 0.5638, 0.07659, 0.5483, 0.08489, 0.5463, 0.07267, 0.5551, 0.0619, 0.4916, 0.07262, 0.4895, 0.08486, 0.474, 0.07651, 0.4828, 0.06183, 0.5831, 0.1085, 0.5556, 0.1217, 0.5483, 0.08489, 0.5638, 0.07659, 0.4895, 0.08486, 0.4822, 0.1218, 0.4545, 0.1085, 0.474, 0.07651, 0.6055, 0.1651, 0.6474, 0.2005, 0.6215, 0.2278, 0.5531, 0.2096, 0.4165, 0.2295, 0.3897, 0.2019, 0.432, 0.1656, 0.4853, 0.2101, 0.6474, 0.2005, 0.6764, 0.2332, 0.6648, 0.2532, 0.6215, 0.2278, 0.3727, 0.2564, 0.3603, 0.2359, 0.3897, 0.2019, 0.4165, 0.2295, 0.6764, 0.2332, 0.7153, 0.2654, 0.6839, 0.28, 0.6648, 0.2532, 0.3537, 0.2846, 0.3205, 0.2703, 0.3603, 0.2359, 0.3727, 0.2564, 0.7153, 0.2654, 0.7073, 0.3101, 0.6875, 0.3115, 0.6839, 0.28, 0.3512, 0.3174, 0.3307, 0.3169, 0.3205, 0.2703, 0.3537, 0.2846, 0.7073, 0.3101, 0.6974, 0.3327, 0.6768, 0.3239, 0.6875, 0.3115, 0.3627, 0.3297, 0.342, 0.3397, 0.3307, 0.3169, 0.3512, 0.3174, 0.6974, 0.3327, 0.6628, 0.3725, 0.6391, 0.3573, 0.6768, 0.3239, 0.4028, 0.3621, 0.3793, 0.3787, 0.342, 0.3397, 0.3627, 0.3297, 0.6628, 0.3725, 0.6268, 0.3958, 0.6183, 0.3752, 0.6391, 0.3573, 0.4246, 0.3793, 0.4169, 0.4006, 0.3793, 0.3787, 0.4028, 0.3621, 0.6268, 0.3958, 0.6048, 0.3978, 0.6008, 0.3779, 0.6183, 0.3752, 0.4424, 0.3812, 0.4393, 0.4015, 0.4169, 0.4006, 0.4246, 0.3793, 0.6048, 0.3978, 0.5531, 0.3905, 0.5597, 0.357, 0.6008, 0.3779, 0.4829, 0.3585, 0.4909, 0.3919, 0.4393, 0.4015, 0.4424, 0.3812, 0.5531, 0.3905, 0.5219, 0.386, 0.5211, 0.3439, 0.5597, 0.357, 0.5211, 0.3439, 0.5219, 0.386, 0.4909, 0.3919, 0.4829, 0.3585, 0.5773, 0.3402, 0.5998, 0.3448, 0.6008, 0.3779, 0.5597, 0.357, 0.4424, 0.3812, 0.442, 0.3478, 0.4646, 0.3422, 0.4829, 0.3585, 0.5998, 0.3448, 0.6155, 0.342, 0.6183, 0.3752, 0.6008, 0.3779, 0.4246, 0.3793, 0.426, 0.3456, 0.442, 0.3478, 0.4424, 0.3812, 0.6345, 0.3323, 0.6391, 0.3573, 0.6183, 0.3752, 0.6155, 0.342, 0.4246, 0.3793, 0.4028, 0.3621, 0.4064, 0.3365, 0.426, 0.3456, 0.6624, 0.3128, 0.6768, 0.3239, 0.6391, 0.3573, 0.6345, 0.3323, 0.4028, 0.3621, 0.3627, 0.3297, 0.3771, 0.3177, 0.4064, 0.3365, 0.6684, 0.298, 0.6875, 0.3115, 0.6768, 0.3239, 0.6624, 0.3128, 0.3627, 0.3297, 0.3512, 0.3174, 0.3703, 0.3026, 0.3771, 0.3177, 0.6641, 0.2779, 0.6839, 0.28, 0.6875, 0.3115, 0.6684, 0.298, 0.3512, 0.3174, 0.3537, 0.2846, 0.3741, 0.2818, 0.3703, 0.3026, 0.6392, 0.253, 0.6648, 0.2532, 0.6839, 0.28, 0.6641, 0.2779, 0.3537, 0.2846, 0.3727, 0.2564, 0.3989, 0.2556, 0.3741, 0.2818, 0.614, 0.2427, 0.6215, 0.2278, 0.6648, 0.2532, 0.6392, 0.253, 0.3727, 0.2564, 0.4165, 0.2295, 0.4245, 0.2445, 0.3989, 0.2556, 0.5729, 0.2586, 0.5531, 0.2096, 0.6215, 0.2278, 0.614, 0.2427, 0.4165, 0.2295, 0.4853, 0.2101, 0.4664, 0.2597, 0.4245, 0.2445, 0.5729, 0.2586, 0.5639, 0.272, 0.5198, 0.2489, 0.5531, 0.2096, 0.5198, 0.2489, 0.4759, 0.2731, 0.4664, 0.2597, 0.4853, 0.2101, 0.5773, 0.3402, 0.5597, 0.357, 0.5211, 0.3439, 0.5585, 0.3166, 0.5211, 0.3439, 0.4829, 0.3585, 0.4646, 0.3422, 0.4826, 0.3178, 0.5585, 0.3166, 0.5211, 0.3439, 0.5203, 0.2948, 0.5569, 0.2912, 0.5203, 0.2948, 0.5211, 0.3439, 0.4826, 0.3178, 0.4834, 0.2922, 0.5198, 0.2489, 0.5639, 0.272, 0.5569, 0.2912, 0.5203, 0.2948, 0.4834, 0.2922, 0.4759, 0.2731, 0.5198, 0.2489, 0.5203, 0.2948, 0.5255, 0.06897, 0.5189, 0.0679, 0.5189, 0.05968, 0.5364, 0.06207, 0.5189, 0.05968, 0.5189, 0.0679, 0.5124, 0.06896, 0.5015, 0.06204, 0.5312, 0.07383, 0.5255, 0.06897, 0.5364, 0.06207, 0.5428, 0.06409, 0.5015, 0.06204, 0.5124, 0.06896, 0.5066, 0.07381, 0.4951, 0.06405, 0.531, 0.08743, 0.5312, 0.07383, 0.5428, 0.06409, 0.5463, 0.07267, 0.4951, 0.06405, 0.5066, 0.07381, 0.5068, 0.08742, 0.4916, 0.07262, 0.5556, 0.1217, 0.532, 0.1277, 0.5327, 0.09092, 0.5483, 0.08489, 0.5052, 0.09091, 0.5058, 0.1277, 0.4822, 0.1218, 0.4895, 0.08486, 0.531, 0.08743, 0.5463, 0.07267, 0.5483, 0.08489, 0.5327, 0.09092, 0.4895, 0.08486, 0.4916, 0.07262, 0.5068, 0.08742, 0.5052, 0.09091, 0.5381, 0.1584, 0.519, 0.1517, 0.5189, 0.1284, 0.532, 0.1277, 0.5189, 0.1284, 0.519, 0.1517, 0.4999, 0.1584, 0.5058, 0.1277, 0.5327, 0.09092, 0.532, 0.1277, 0.5189, 0.1284, 0.5189, 0.09395, 0.5189, 0.1284, 0.5058, 0.1277, 0.5052, 0.09091, 0.5189, 0.09395, 0.5189, 0.08518, 0.531, 0.08743, 0.5327, 0.09092, 0.5189, 0.09395, 0.5052, 0.09091, 0.5068, 0.08742, 0.5189, 0.08518, 0.5189, 0.09395, 0.5484, 0.1736, 0.538, 0.176, 0.5352, 0.1668, 0.5381, 0.1584, 0.5028, 0.1669, 0.5001, 0.176, 0.4897, 0.1737, 0.4999, 0.1584, 0.5443, 0.1934, 0.5372, 0.1876, 0.538, 0.176, 0.5484, 0.1736, 0.5001, 0.176, 0.5009, 0.1876, 0.494, 0.1934, 0.4897, 0.1737, 0.5198, 0.2008, 0.5288, 0.1918, 0.5372, 0.1876, 0.5443, 0.1934, 0.5009, 0.1876, 0.5092, 0.1916, 0.5198, 0.2008, 0.494, 0.1934, 0.5176, 0.1906, 0.5191, 0.1854, 0.5288, 0.1918, 0.5198, 0.2008, 0.5092, 0.1916, 0.5191, 0.1854, 0.5176, 0.1906, 0.5198, 0.2008, 0.519, 0.1517, 0.5381, 0.1584, 0.5352, 0.1668, 0.519, 0.159, 0.5028, 0.1669, 0.4999, 0.1584, 0.519, 0.1517, 0.519, 0.159, 0.519, 0.159, 0.5352, 0.1668, 0.5311, 0.1716, 0.519, 0.1656, 0.5069, 0.1717, 0.5028, 0.1669, 0.519, 0.159, 0.519, 0.1656, 0.5191, 0.1854, 0.5191, 0.1795, 0.5282, 0.1863, 0.5288, 0.1918, 0.5098, 0.1863, 0.5191, 0.1795, 0.5191, 0.1854, 0.5092, 0.1916, 0.5288, 0.1918, 0.5282, 0.1863, 0.5335, 0.1842, 0.5372, 0.1876, 0.5045, 0.1842, 0.5098, 0.1863, 0.5092, 0.1916, 0.5009, 0.1876, 0.5372, 0.1876, 0.5335, 0.1842, 0.5334, 0.1767, 0.538, 0.176, 0.5046, 0.1768, 0.5045, 0.1842, 0.5009, 0.1876, 0.5001, 0.176, 0.538, 0.176, 0.5334, 0.1767, 0.5311, 0.1716, 0.5352, 0.1668, 0.5069, 0.1717, 0.5046, 0.1768, 0.5001, 0.176, 0.5028, 0.1669, 0.5191, 0.1795, 0.5334, 0.1767, 0.5335, 0.1842, 0.5282, 0.1863, 0.5045, 0.1842, 0.5046, 0.1768, 0.5191, 0.1795, 0.5098, 0.1863, 0.5191, 0.1795, 0.519, 0.1656, 0.5311, 0.1716, 0.5334, 0.1767, 0.5069, 0.1717, 0.519, 0.1656, 0.5191, 0.1795, 0.5046, 0.1768, 0.5198, 0.2008, 0.5443, 0.1934, 0.5531, 0.2096, 0.5198, 0.2489, 0.4853, 0.2101, 0.494, 0.1934, 0.5198, 0.2008, 0.5198, 0.2489, 0.5443, 0.1934, 0.5484, 0.1736, 0.5616, 0.1678, 0.5531, 0.2096, 0.4764, 0.168, 0.4897, 0.1737, 0.494, 0.1934, 0.4853, 0.2101, 0.5484, 0.1736, 0.5381, 0.1584, 0.5595, 0.1493, 0.5616, 0.1678, 0.4784, 0.1494, 0.4999, 0.1584, 0.4897, 0.1737, 0.4764, 0.168, 0.5381, 0.1584, 0.532, 0.1277, 0.5556, 0.1217, 0.5595, 0.1493, 0.4822, 0.1218, 0.5058, 0.1277, 0.4999, 0.1584, 0.4784, 0.1494, 0.5831, 0.1085, 0.5961, 0.1334, 0.5595, 0.1493, 0.5556, 0.1217, 0.4784, 0.1494, 0.4414, 0.1336, 0.4545, 0.1085, 0.4822, 0.1218, 0.5961, 0.1334, 0.6012, 0.1479, 0.5616, 0.1678, 0.5595, 0.1493, 0.4764, 0.168, 0.4363, 0.1482, 0.4414, 0.1336, 0.4784, 0.1494, 0.6055, 0.1651, 0.5531, 0.2096, 0.5616, 0.1678, 0.6012, 0.1479, 0.4764, 0.168, 0.4853, 0.2101, 0.432, 0.1656, 0.4363, 0.1482, 0.531, 0.08743, 0.5189, 0.08518, 0.5189, 0.08387, 0.5289, 0.08496, 0.5189, 0.08387, 0.5189, 0.08518, 0.5068, 0.08742, 0.5089, 0.08495, 0.5312, 0.07383, 0.531, 0.08743, 0.5289, 0.08496, 0.529, 0.07543, 0.5089, 0.08495, 0.5068, 0.08742, 0.5066, 0.07381, 0.5088, 0.07542, 0.5255, 0.06897, 0.5312, 0.07383, 0.529, 0.07543, 0.5238, 0.07051, 0.5088, 0.07542, 0.5066, 0.07381, 0.5124, 0.06896, 0.5141, 0.0705, 0.5189, 0.0679, 0.5255, 0.06897, 0.5238, 0.07051, 0.5189, 0.06947, 0.5141, 0.0705, 0.5124, 0.06896, 0.5189, 0.0679, 0.5189, 0.06947, 0.5189, 0.06947, 0.5238, 0.07051, 0.5216, 0.07497, 0.5189, 0.07426, 0.5163, 0.07497, 0.5141, 0.0705, 0.5189, 0.06947, 0.5189, 0.07426, 0.5238, 0.07051, 0.529, 0.07543, 0.5242, 0.07669, 0.5216, 0.07497, 0.5136, 0.07668, 0.5088, 0.07542, 0.5141, 0.0705, 0.5163, 0.07497, 0.529, 0.07543, 0.5289, 0.08496, 0.5246, 0.07989, 0.5242, 0.07669, 0.5133, 0.07988, 0.5089, 0.08495, 0.5088, 0.07542, 0.5136, 0.07668, 0.5289, 0.08496, 0.5189, 0.08387, 0.5189, 0.07933, 0.5246, 0.07989, 0.5189, 0.07933, 0.5189, 0.08387, 0.5089, 0.08495, 0.5133, 0.07988, 0.5189, 0.07933, 0.5189, 0.07426, 0.5216, 0.07497, 0.5246, 0.07989, 0.5163, 0.07497, 0.5189, 0.07426, 0.5189, 0.07933, 0.5133, 0.07988, 0.5246, 0.07989, 0.5216, 0.07497, 0.5242, 0.07669, 0.5136, 0.07668, 0.5163, 0.07497, 0.5133, 0.07988, 0.5569, 0.2912, 0.5639, 0.272, 0.5718, 0.2773, 0.5684, 0.2929, 0.4681, 0.2786, 0.4759, 0.2731, 0.4834, 0.2922, 0.472, 0.2943, 0.5585, 0.3166, 0.5569, 0.2912, 0.5684, 0.2929, 0.5731, 0.3114, 0.472, 0.2943, 0.4834, 0.2922, 0.4826, 0.3178, 0.4678, 0.3131, 0.5773, 0.3402, 0.5585, 0.3166, 0.5731, 0.3114, 0.5849, 0.3277, 0.4678, 0.3131, 0.4826, 0.3178, 0.4646, 0.3422, 0.4565, 0.33, 0.5639, 0.272, 0.5729, 0.2586, 0.5807, 0.2666, 0.5718, 0.2773, 0.4587, 0.268, 0.4664, 0.2597, 0.4759, 0.2731, 0.4681, 0.2786, 0.5729, 0.2586, 0.614, 0.2427, 0.6117, 0.2557, 0.5807, 0.2666, 0.4271, 0.2577, 0.4245, 0.2445, 0.4664, 0.2597, 0.4587, 0.268, 0.614, 0.2427, 0.6392, 0.253, 0.6325, 0.2629, 0.6117, 0.2557, 0.4061, 0.2655, 0.3989, 0.2556, 0.4245, 0.2445, 0.4271, 0.2577, 0.6392, 0.253, 0.6641, 0.2779, 0.6537, 0.28, 0.6325, 0.2629, 0.3849, 0.2836, 0.3741, 0.2818, 0.3989, 0.2556, 0.4061, 0.2655, 0.6641, 0.2779, 0.6684, 0.298, 0.6561, 0.2976, 0.6537, 0.28, 0.383, 0.3019, 0.3703, 0.3026, 0.3741, 0.2818, 0.3849, 0.2836, 0.6684, 0.298, 0.6624, 0.3128, 0.6528, 0.3102, 0.6561, 0.2976, 0.3869, 0.3146, 0.3771, 0.3177, 0.3703, 0.3026, 0.383, 0.3019, 0.6624, 0.3128, 0.6345, 0.3323, 0.629, 0.3239, 0.6528, 0.3102, 0.4116, 0.3277, 0.4064, 0.3365, 0.3771, 0.3177, 0.3869, 0.3146, 0.6345, 0.3323, 0.6155, 0.342, 0.6144, 0.332, 0.629, 0.3239, 0.4267, 0.3354, 0.426, 0.3456, 0.4064, 0.3365, 0.4116, 0.3277, 0.6155, 0.342, 0.5998, 0.3448, 0.601, 0.3336, 0.6144, 0.332, 0.4403, 0.3365, 0.442, 0.3478, 0.426, 0.3456, 0.4267, 0.3354, 0.5998, 0.3448, 0.5773, 0.3402, 0.5849, 0.3277, 0.601, 0.3336, 0.4565, 0.33, 0.4646, 0.3422, 0.442, 0.3478, 0.4403, 0.3365, 0.601, 0.3336, 0.5849, 0.3277, 0.5906, 0.3215, 0.6018, 0.3285, 0.4504, 0.3239, 0.4565, 0.33, 0.4403, 0.3365, 0.4394, 0.3313, 0.6144, 0.332, 0.601, 0.3336, 0.6018, 0.3285, 0.6133, 0.3271, 0.4394, 0.3313, 0.4403, 0.3365, 0.4267, 0.3354, 0.4276, 0.3304, 0.629, 0.3239, 0.6144, 0.332, 0.6133, 0.3271, 0.6269, 0.3205, 0.4276, 0.3304, 0.4267, 0.3354, 0.4116, 0.3277, 0.4136, 0.3242, 0.6528, 0.3102, 0.629, 0.3239, 0.6269, 0.3205, 0.6462, 0.3064, 0.4136, 0.3242, 0.4116, 0.3277, 0.3869, 0.3146, 0.3934, 0.3105, 0.6561, 0.2976, 0.6528, 0.3102, 0.6462, 0.3064, 0.6495, 0.2962, 0.3934, 0.3105, 0.3869, 0.3146, 0.383, 0.3019, 0.3897, 0.3002, 0.6537, 0.28, 0.6561, 0.2976, 0.6495, 0.2962, 0.6478, 0.2835, 0.3897, 0.3002, 0.383, 0.3019, 0.3849, 0.2836, 0.391, 0.2871, 0.6325, 0.2629, 0.6537, 0.28, 0.6478, 0.2835, 0.6298, 0.2673, 0.391, 0.2871, 0.3849, 0.2836, 0.4061, 0.2655, 0.4089, 0.27, 0.6117, 0.2557, 0.6325, 0.2629, 0.6298, 0.2673, 0.6126, 0.2616, 0.4089, 0.27, 0.4061, 0.2655, 0.4271, 0.2577, 0.4263, 0.2637, 0.5807, 0.2666, 0.6117, 0.2557, 0.6126, 0.2616, 0.5852, 0.271, 0.4263, 0.2637, 0.4271, 0.2577, 0.4587, 0.268, 0.4544, 0.2726, 0.5718, 0.2773, 0.5807, 0.2666, 0.5852, 0.271, 0.5781, 0.2819, 0.4544, 0.2726, 0.4587, 0.268, 0.4681, 0.2786, 0.4618, 0.2834, 0.5849, 0.3277, 0.5731, 0.3114, 0.5795, 0.3093, 0.5906, 0.3215, 0.4612, 0.3112, 0.4678, 0.3131, 0.4565, 0.33, 0.4504, 0.3239, 0.5731, 0.3114, 0.5684, 0.2929, 0.5775, 0.2938, 0.5795, 0.3093, 0.4628, 0.2954, 0.472, 0.2943, 0.4678, 0.3131, 0.4612, 0.3112, 0.5684, 0.2929, 0.5718, 0.2773, 0.5781, 0.2819, 0.5775, 0.2938, 0.4618, 0.2834, 0.4681, 0.2786, 0.472, 0.2943, 0.4628, 0.2954, 0.5219, 0.386, 0.5531, 0.3905, 0.5532, 0.4331, 0.523, 0.4336, 0.4928, 0.4345, 0.4909, 0.3919, 0.5219, 0.386, 0.523, 0.4336, 0.5531, 0.3905, 0.6048, 0.3978, 0.6098, 0.4315, 0.5532, 0.4331, 0.4359, 0.4357, 0.4393, 0.4015, 0.4909, 0.3919, 0.4928, 0.4345, 0.6048, 0.3978, 0.6268, 0.3958, 0.6482, 0.4193, 0.6098, 0.4315, 0.3965, 0.4254, 0.4169, 0.4006, 0.4393, 0.4015, 0.4359, 0.4357, 0.6268, 0.3958, 0.6628, 0.3725, 0.6921, 0.3883, 0.6482, 0.4193, 0.3503, 0.3962, 0.3793, 0.3787, 0.4169, 0.4006, 0.3965, 0.4254, 0.6628, 0.3725, 0.6974, 0.3327, 0.7263, 0.3418, 0.6921, 0.3883, 0.3128, 0.3506, 0.342, 0.3397, 0.3793, 0.3787, 0.3503, 0.3962, 0.6974, 0.3327, 0.7073, 0.3101, 0.7359, 0.3121, 0.7263, 0.3418, 0.3011, 0.3206, 0.3307, 0.3169, 0.342, 0.3397, 0.3128, 0.3506, 0.7073, 0.3101, 0.7153, 0.2654, 0.7299, 0.2564, 0.7359, 0.3121, 0.3049, 0.2611, 0.3205, 0.2703, 0.3307, 0.3169, 0.3011, 0.3206, 0.7153, 0.2654, 0.6764, 0.2332, 0.6982, 0.2169, 0.7299, 0.2564, 0.3374, 0.2192, 0.3603, 0.2359, 0.3205, 0.2703, 0.3049, 0.2611, 0.6764, 0.2332, 0.6474, 0.2005, 0.6631, 0.1907, 0.6982, 0.2169, 0.3735, 0.1919, 0.3897, 0.2019, 0.3603, 0.2359, 0.3374, 0.2192, 0.6269, 0.01561, 0.6494, 0.02238, 0.6605, 0.07608, 0.6214, 0.04809, 0.3768, 0.0753, 0.3888, 0.02159, 0.4113, 0.01513, 0.4164, 0.04763, 0.5675, 0.000144, 0.6269, 0.01561, 0.6214, 0.04809, 0.5772, 0.0328, 0.4164, 0.04763, 0.4113, 0.01513, 0.4706, 0.000144, 0.4608, 0.03266, 0.5189, 0.02489, 0.5675, 0.000144, 0.5772, 0.0328, 0.5474, 0.04172, 0.4608, 0.03266, 0.4706, 0.000144, 0.5189, 0.02489, 0.4905, 0.04167, 0.5403, 0.05381, 0.5189, 0.05029, 0.5189, 0.02489, 0.5474, 0.04172, 0.5189, 0.02489, 0.5189, 0.05029, 0.4976, 0.05377, 0.4905, 0.04167, 0.5519, 0.05834, 0.5403, 0.05381, 0.5474, 0.04172, 0.5581, 0.05387, 0.4905, 0.04167, 0.4976, 0.05377, 0.486, 0.05827, 0.4798, 0.05378, 0.5551, 0.0619, 0.5519, 0.05834, 0.5581, 0.05387, 0.577, 0.058, 0.4798, 0.05378, 0.486, 0.05827, 0.4828, 0.06183, 0.4609, 0.05785, 0.5638, 0.07659, 0.5551, 0.0619, 0.577, 0.058, 0.6117, 0.07827, 0.4609, 0.05785, 0.4828, 0.06183, 0.474, 0.07651, 0.4259, 0.07799, 0.577, 0.058, 0.5772, 0.0328, 0.6214, 0.04809, 0.6117, 0.07827, 0.4164, 0.04763, 0.4608, 0.03266, 0.4609, 0.05785, 0.4259, 0.07799, 0.577, 0.058, 0.5581, 0.05387, 0.5474, 0.04172, 0.5772, 0.0328, 0.4905, 0.04167, 0.4798, 0.05378, 0.4609, 0.05785, 0.4608, 0.03266, 0.6267, 0.1114, 0.6117, 0.07827, 0.6214, 0.04809, 0.6605, 0.07608, 0.4164, 0.04763, 0.4259, 0.07799, 0.4106, 0.1112, 0.3768, 0.0753, 0.5831, 0.1085, 0.5638, 0.07659, 0.6117, 0.07827, 0.6267, 0.1114, 0.4259, 0.07799, 0.474, 0.07651, 0.4545, 0.1085, 0.4106, 0.1112, 0.5961, 0.1334, 0.6295, 0.1305, 0.6235, 0.1468, 0.6012, 0.1479, 0.4137, 0.1472, 0.4076, 0.1306, 0.4414, 0.1336, 0.4363, 0.1482, 0.5831, 0.1085, 0.6267, 0.1114, 0.6295, 0.1305, 0.5961, 0.1334, 0.4076, 0.1306, 0.4106, 0.1112, 0.4545, 0.1085, 0.4414, 0.1336, 0.6055, 0.1651, 0.6012, 0.1479, 0.6235, 0.1468, 0.6193, 0.1598, 0.4137, 0.1472, 0.4363, 0.1482, 0.432, 0.1656, 0.418, 0.1604, 0.6055, 0.1651, 0.6193, 0.1598, 0.6631, 0.1907, 0.6474, 0.2005, 0.3735, 0.1919, 0.418, 0.1604, 0.432, 0.1656, 0.3897, 0.2019, 0.9459, 0.07957, 0.8862, 0.1218, 0.8491, 0.09973, 0.8918, 0.03692, 0.1831, 0.09213, 0.1413, 0.1125, 0.07896, 0.06072, 0.1423, 0.02147, 0.8918, 0.03692, 0.8491, 0.09973, 0.7885, 0.08083, 0.8056, 0.01079, 0.2464, 0.07651, 0.1831, 0.09213, 0.1423, 0.02147, 0.2326, 0.003484, 0.8056, 0.01079, 0.7885, 0.08083, 0.687, 0.0772, 0.6724, 0.0222, 0.3499, 0.07596, 0.2464, 0.07651, 0.2326, 0.003484, 0.366, 0.02099, 0.6724, 0.0222, 0.687, 0.0772, 0.6605, 0.07608, 0.6494, 0.02238, 0.3768, 0.0753, 0.3499, 0.07596, 0.366, 0.02099, 0.3888, 0.02159, 0.6267, 0.1114, 0.6605, 0.07608, 0.687, 0.0772, 0.6295, 0.1305, 0.3499, 0.07596, 0.3768, 0.0753, 0.4106, 0.1112, 0.4076, 0.1306, 0.7299, 0.2564, 0.6982, 0.2169, 0.7602, 0.1932, 0.789, 0.2333, 0.2716, 0.1939, 0.3374, 0.2192, 0.3049, 0.2611, 0.2413, 0.237, 0.9945, 0.1677, 0.9091, 0.1833, 0.8862, 0.1218, 0.9459, 0.07957, 0.1413, 0.1125, 0.1079, 0.1791, 0.01183, 0.1554, 0.07896, 0.06072, 0.9117, 0.4024, 0.8629, 0.3386, 0.8941, 0.3019, 0.9629, 0.3448, 0.1238, 0.3155, 0.1606, 0.3568, 0.1064, 0.4327, 0.04397, 0.367, 0.9629, 0.3448, 0.8941, 0.3019, 0.9154, 0.2598, 0.9999, 0.2546, 0.09896, 0.267, 0.1238, 0.3155, 0.04397, 0.367, 0.000144, 0.2591, 0.9999, 0.2546, 0.9154, 0.2598, 0.9091, 0.1833, 0.9945, 0.1677, 0.1079, 0.1791, 0.09896, 0.267, 0.000144, 0.2591, 0.01183, 0.1554, 0.7495, 0.3347, 0.7359, 0.3121, 0.7663, 0.3008, 0.7892, 0.3137, 0.2674, 0.3101, 0.3011, 0.3206, 0.2882, 0.3465, 0.243, 0.3256, 0.7892, 0.3137, 0.7663, 0.3008, 0.8153, 0.2764, 0.8462, 0.2934, 0.2131, 0.2852, 0.2674, 0.3101, 0.243, 0.3256, 0.1785, 0.305, 0.8462, 0.2934, 0.8153, 0.2764, 0.845, 0.2564, 0.8735, 0.2659, 0.1797, 0.2633, 0.2131, 0.2852, 0.1785, 0.305, 0.1471, 0.2743, 0.8735, 0.2659, 0.845, 0.2564, 0.8591, 0.2282, 0.887, 0.2338, 0.1628, 0.2317, 0.1797, 0.2633, 0.1471, 0.2743, 0.1315, 0.2376, 0.8424, 0.1952, 0.875, 0.1847, 0.887, 0.2338, 0.8591, 0.2282, 0.1315, 0.2376, 0.1452, 0.1827, 0.1768, 0.1962, 0.1628, 0.2317, 0.9091, 0.1833, 0.9154, 0.2598, 0.887, 0.2338, 0.875, 0.1847, 0.1315, 0.2376, 0.09896, 0.267, 0.1079, 0.1791, 0.1452, 0.1827, 0.9154, 0.2598, 0.8941, 0.3019, 0.8735, 0.2659, 0.887, 0.2338, 0.1471, 0.2743, 0.1238, 0.3155, 0.09896, 0.267, 0.1315, 0.2376, 0.8941, 0.3019, 0.8629, 0.3386, 0.8462, 0.2934, 0.8735, 0.2659, 0.1785, 0.305, 0.1606, 0.3568, 0.1238, 0.3155, 0.1471, 0.2743, 0.8629, 0.3386, 0.7943, 0.3641, 0.7892, 0.3137, 0.8462, 0.2934, 0.243, 0.3256, 0.2398, 0.3826, 0.1606, 0.3568, 0.1785, 0.305, 0.7702, 0.3795, 0.7495, 0.3347, 0.7892, 0.3137, 0.7943, 0.3641, 0.243, 0.3256, 0.2882, 0.3465, 0.2681, 0.3987, 0.2398, 0.3826, 0.8455, 0.45, 0.7943, 0.3641, 0.8629, 0.3386, 0.9117, 0.4024, 0.1606, 0.3568, 0.2398, 0.3826, 0.1853, 0.4841, 0.1064, 0.4327, 0.8159, 0.4454, 0.7706, 0.4443, 0.7557, 0.4186, 0.7702, 0.3795, 0.287, 0.4429, 0.2714, 0.4733, 0.2193, 0.4772, 0.2681, 0.3987, 0.8159, 0.4454, 0.7702, 0.3795, 0.7943, 0.3641, 0.8455, 0.45, 0.2398, 0.3826, 0.2681, 0.3987, 0.2193, 0.4772, 0.1853, 0.4841, 0.8198, 0.4681, 0.8159, 0.4454, 0.8455, 0.45, 0.1853, 0.4841, 0.2193, 0.4772, 0.2159, 0.5036, 0.7359, 0.3121, 0.7299, 0.2564, 0.789, 0.2333, 0.7663, 0.3008, 0.2413, 0.237, 0.3049, 0.2611, 0.3011, 0.3206, 0.2674, 0.3101, 0.789, 0.2333, 0.8096, 0.2339, 0.8153, 0.2764, 0.7663, 0.3008, 0.2131, 0.2852, 0.2192, 0.2374, 0.2413, 0.237, 0.2674, 0.3101, 0.8096, 0.2339, 0.8293, 0.2196, 0.845, 0.2564, 0.8153, 0.2764, 0.1797, 0.2633, 0.1991, 0.2225, 0.2192, 0.2374, 0.2131, 0.2852, 0.8424, 0.1952, 0.8591, 0.2282, 0.845, 0.2564, 0.8293, 0.2196, 0.1797, 0.2633, 0.1628, 0.2317, 0.1768, 0.1962, 0.1991, 0.2225, 0.687, 0.0772, 0.7885, 0.08083, 0.7865, 0.1176, 0.7155, 0.1397, 0.2467, 0.1148, 0.2464, 0.07651, 0.3499, 0.07596, 0.3195, 0.1394, 0.7602, 0.1932, 0.7155, 0.1397, 0.7865, 0.1176, 0.7855, 0.1523, 0.2467, 0.1148, 0.3195, 0.1394, 0.2716, 0.1939, 0.246, 0.151, 0.6982, 0.2169, 0.6631, 0.1907, 0.7155, 0.1397, 0.7602, 0.1932, 0.3195, 0.1394, 0.3735, 0.1919, 0.3374, 0.2192, 0.2716, 0.1939, 0.6631, 0.1907, 0.6235, 0.1468, 0.6295, 0.1305, 0.7155, 0.1397, 0.4076, 0.1306, 0.4137, 0.1472, 0.3735, 0.1919, 0.3195, 0.1394, 0.6295, 0.1305, 0.687, 0.0772, 0.7155, 0.1397, 0.3195, 0.1394, 0.3499, 0.07596, 0.4076, 0.1306, 0.6631, 0.1907, 0.6193, 0.1598, 0.6235, 0.1468, 0.4137, 0.1472, 0.418, 0.1604, 0.3735, 0.1919, 0.8424, 0.1952, 0.8374, 0.1564, 0.8582, 0.1378, 0.875, 0.1847, 0.1717, 0.1323, 0.1966, 0.1552, 0.1768, 0.1962, 0.1452, 0.1827, 0.9091, 0.1833, 0.875, 0.1847, 0.8582, 0.1378, 0.8862, 0.1218, 0.1717, 0.1323, 0.1452, 0.1827, 0.1079, 0.1791, 0.1413, 0.1125, 0.7855, 0.1523, 0.7865, 0.1176, 0.8582, 0.1378, 0.8374, 0.1564, 0.1717, 0.1323, 0.2467, 0.1148, 0.246, 0.151, 0.1966, 0.1552, 0.7885, 0.08083, 0.8491, 0.09973, 0.8582, 0.1378, 0.7865, 0.1176, 0.1717, 0.1323, 0.1831, 0.09213, 0.2464, 0.07651, 0.2467, 0.1148, 0.8862, 0.1218, 0.8582, 0.1378, 0.8491, 0.09973, 0.1831, 0.09213, 0.1717, 0.1323, 0.1413, 0.1125, 0.5062, 0.9049, 0.4324, 0.8949, 0.4388, 0.8702, 0.4911, 0.8817, 0.3159, 0.8682, 0.3216, 0.8932, 0.2472, 0.9012, 0.263, 0.8783, 0.5062, 0.9049, 0.4911, 0.8817, 0.5728, 0.8605, 0.6048, 0.8799, 0.1815, 0.8547, 0.263, 0.8783, 0.2472, 0.9012, 0.1487, 0.8733, 0.6048, 0.8799, 0.5728, 0.8605, 0.5864, 0.794, 0.62, 0.7916, 0.1697, 0.7875, 0.1815, 0.8547, 0.1487, 0.8733, 0.1361, 0.7841, 0.62, 0.7916, 0.5864, 0.794, 0.549, 0.7464, 0.5638, 0.7392, 0.2087, 0.7409, 0.1697, 0.7875, 0.1361, 0.7841, 0.1941, 0.7332, 0.5638, 0.7392, 0.549, 0.7464, 0.5003, 0.7117, 0.5083, 0.6977, 0.2584, 0.7075, 0.2087, 0.7409, 0.1941, 0.7332, 0.2508, 0.6932, 0.5083, 0.6977, 0.5003, 0.7117, 0.4386, 0.6807, 0.4348, 0.6589, 0.321, 0.678, 0.2584, 0.7075, 0.2508, 0.6932, 0.3253, 0.6562, 0.5003, 0.7117, 0.5057, 0.7309, 0.453, 0.7, 0.4386, 0.6807, 0.3061, 0.697, 0.2525, 0.7266, 0.2584, 0.7075, 0.321, 0.678, 0.549, 0.7464, 0.5429, 0.7558, 0.5057, 0.7309, 0.5003, 0.7117, 0.2525, 0.7266, 0.2146, 0.7504, 0.2087, 0.7409, 0.2584, 0.7075, 0.5864, 0.794, 0.5681, 0.7874, 0.5429, 0.7558, 0.549, 0.7464, 0.2146, 0.7504, 0.1883, 0.7814, 0.1697, 0.7875, 0.2087, 0.7409, 0.5728, 0.8605, 0.5555, 0.8264, 0.5681, 0.7874, 0.5864, 0.794, 0.1883, 0.7814, 0.1998, 0.8209, 0.1815, 0.8547, 0.1697, 0.7875, 0.4911, 0.8817, 0.5012, 0.8444, 0.5555, 0.8264, 0.5728, 0.8605, 0.1998, 0.8209, 0.2538, 0.8405, 0.263, 0.8783, 0.1815, 0.8547, 0.4911, 0.8817, 0.4388, 0.8702, 0.4578, 0.84, 0.5012, 0.8444, 0.2976, 0.8374, 0.3159, 0.8682, 0.263, 0.8783, 0.2538, 0.8405, 0.7602, 0.1932, 0.7855, 0.1523, 0.796, 0.177, 0.7832, 0.1874, 0.2336, 0.1756, 0.246, 0.151, 0.2716, 0.1939, 0.247, 0.1871, 0.391, 0.6119, 0.4348, 0.6589, 0.4386, 0.6807, 0.3948, 0.6861, 0.321, 0.678, 0.3253, 0.6562, 0.3699, 0.6102, 0.3648, 0.6844, 0.789, 0.2333, 0.7602, 0.1932, 0.7832, 0.1874, 0.8096, 0.2339, 0.247, 0.1871, 0.2716, 0.1939, 0.2413, 0.237, 0.2192, 0.2374, 0.3917, 0.8621, 0.4016, 0.8415, 0.4388, 0.8702, 0.4324, 0.8949, 0.3159, 0.8682, 0.354, 0.8403, 0.3634, 0.8613, 0.3216, 0.8932, 0.4386, 0.6807, 0.453, 0.7, 0.435, 0.7183, 0.3948, 0.6861, 0.3237, 0.7157, 0.3061, 0.697, 0.321, 0.678, 0.3648, 0.6844, 0.4337, 0.7297, 0.3847, 0.7103, 0.3948, 0.6861, 0.435, 0.7183, 0.3648, 0.6844, 0.3744, 0.709, 0.3247, 0.7272, 0.3237, 0.7157, 0.411, 0.7477, 0.3847, 0.7103, 0.4337, 0.7297, 0.4278, 0.7428, 0.3247, 0.7272, 0.3744, 0.709, 0.347, 0.7458, 0.3303, 0.7405, 0.4181, 0.7849, 0.3847, 0.7954, 0.3847, 0.7103, 0.411, 0.7477, 0.3744, 0.709, 0.3723, 0.7945, 0.339, 0.7831, 0.347, 0.7458, 0.4016, 0.8415, 0.3847, 0.7954, 0.4181, 0.7849, 0.4313, 0.8175, 0.339, 0.7831, 0.3723, 0.7945, 0.354, 0.8403, 0.3248, 0.8155, 0.4388, 0.8702, 0.4016, 0.8415, 0.4313, 0.8175, 0.4578, 0.84, 0.3248, 0.8155, 0.354, 0.8403, 0.3159, 0.8682, 0.2976, 0.8374, 0.8096, 0.2339, 0.8163, 0.2031, 0.8251, 0.2098, 0.8293, 0.2196, 0.1998, 0.2148, 0.2098, 0.2062, 0.2192, 0.2374, 0.1991, 0.2225, 0.8096, 0.2339, 0.7832, 0.1874, 0.8022, 0.1846, 0.8163, 0.2031, 0.2265, 0.1831, 0.247, 0.1871, 0.2192, 0.2374, 0.2098, 0.2062, 0.7832, 0.1874, 0.796, 0.177, 0.8022, 0.1846, 0.2265, 0.1831, 0.2336, 0.1756, 0.247, 0.1871, 0.4578, 0.84, 0.4313, 0.8175, 0.4485, 0.8046, 0.4734, 0.8247, 0.3079, 0.802, 0.3248, 0.8155, 0.2976, 0.8374, 0.2824, 0.8215, 0.4313, 0.8175, 0.4181, 0.7849, 0.4359, 0.7796, 0.4485, 0.8046, 0.3212, 0.7772, 0.339, 0.7831, 0.3248, 0.8155, 0.3079, 0.802, 0.4181, 0.7849, 0.411, 0.7477, 0.4237, 0.7542, 0.4359, 0.7796, 0.3341, 0.752, 0.347, 0.7458, 0.339, 0.7831, 0.3212, 0.7772, 0.411, 0.7477, 0.4278, 0.7428, 0.4379, 0.7498, 0.4237, 0.7542, 0.3199, 0.7473, 0.3303, 0.7405, 0.347, 0.7458, 0.3341, 0.752, 0.4278, 0.7428, 0.4337, 0.7297, 0.4454, 0.732, 0.4379, 0.7498, 0.3129, 0.7292, 0.3247, 0.7272, 0.3303, 0.7405, 0.3199, 0.7473, 0.4337, 0.7297, 0.435, 0.7183, 0.441, 0.7244, 0.4454, 0.732, 0.3175, 0.7217, 0.3237, 0.7157, 0.3247, 0.7272, 0.3129, 0.7292, 0.435, 0.7183, 0.453, 0.7, 0.4553, 0.7137, 0.441, 0.7244, 0.3035, 0.7107, 0.3061, 0.697, 0.3237, 0.7157, 0.3175, 0.7217, 0.5012, 0.8444, 0.4578, 0.84, 0.4734, 0.8247, 0.5125, 0.8288, 0.2824, 0.8215, 0.2976, 0.8374, 0.2538, 0.8405, 0.243, 0.8246, 0.5555, 0.8264, 0.5012, 0.8444, 0.5125, 0.8288, 0.5509, 0.8118, 0.243, 0.8246, 0.2538, 0.8405, 0.1998, 0.8209, 0.2048, 0.8064, 0.5681, 0.7874, 0.5555, 0.8264, 0.5509, 0.8118, 0.5521, 0.7877, 0.2048, 0.8064, 0.1998, 0.8209, 0.1883, 0.7814, 0.2043, 0.7822, 0.5429, 0.7558, 0.5681, 0.7874, 0.5521, 0.7877, 0.5394, 0.7645, 0.2043, 0.7822, 0.1883, 0.7814, 0.2146, 0.7504, 0.2178, 0.7593, 0.5057, 0.7309, 0.5429, 0.7558, 0.5394, 0.7645, 0.5084, 0.7431, 0.2178, 0.7593, 0.2146, 0.7504, 0.2525, 0.7266, 0.2494, 0.7387, 0.453, 0.7, 0.5057, 0.7309, 0.5084, 0.7431, 0.4553, 0.7137, 0.2494, 0.7387, 0.2525, 0.7266, 0.3061, 0.697, 0.3035, 0.7107, 0.4379, 0.7498, 0.4454, 0.732, 0.4708, 0.7484, 0.4548, 0.7617, 0.287, 0.745, 0.3129, 0.7292, 0.3199, 0.7473, 0.3027, 0.7587, 0.4548, 0.7617, 0.4708, 0.7484, 0.4889, 0.7705, 0.4754, 0.7839, 0.2683, 0.7667, 0.287, 0.745, 0.3027, 0.7587, 0.2814, 0.7805, 0.4754, 0.7839, 0.4889, 0.7705, 0.5037, 0.7876, 0.4945, 0.8025, 0.253, 0.7834, 0.2683, 0.7667, 0.2814, 0.7805, 0.2618, 0.7986, 0.4945, 0.8025, 0.5037, 0.7876, 0.5186, 0.7916, 0.5168, 0.8073, 0.2379, 0.787, 0.253, 0.7834, 0.2618, 0.7986, 0.2392, 0.8029, 0.5125, 0.8288, 0.4734, 0.8247, 0.4945, 0.8025, 0.5168, 0.8073, 0.2618, 0.7986, 0.2824, 0.8215, 0.243, 0.8246, 0.2392, 0.8029, 0.4485, 0.8046, 0.4754, 0.7839, 0.4945, 0.8025, 0.4734, 0.8247, 0.2618, 0.7986, 0.2814, 0.7805, 0.3079, 0.802, 0.2824, 0.8215, 0.4485, 0.8046, 0.4359, 0.7796, 0.4548, 0.7617, 0.4754, 0.7839, 0.3027, 0.7587, 0.3212, 0.7772, 0.3079, 0.802, 0.2814, 0.7805, 0.4379, 0.7498, 0.4548, 0.7617, 0.4359, 0.7796, 0.4237, 0.7542, 0.3212, 0.7772, 0.3027, 0.7587, 0.3199, 0.7473, 0.3341, 0.752, 0.441, 0.7244, 0.4553, 0.7137, 0.4708, 0.7484, 0.4454, 0.732, 0.287, 0.745, 0.3035, 0.7107, 0.3175, 0.7217, 0.3129, 0.7292, 0.5084, 0.7431, 0.4889, 0.7705, 0.4708, 0.7484, 0.4553, 0.7137, 0.287, 0.745, 0.2683, 0.7667, 0.2494, 0.7387, 0.3035, 0.7107, 0.5394, 0.7645, 0.5037, 0.7876, 0.4889, 0.7705, 0.5084, 0.7431, 0.2683, 0.7667, 0.253, 0.7834, 0.2178, 0.7593, 0.2494, 0.7387, 0.5521, 0.7877, 0.5186, 0.7916, 0.5037, 0.7876, 0.5394, 0.7645, 0.253, 0.7834, 0.2379, 0.787, 0.2043, 0.7822, 0.2178, 0.7593, 0.5509, 0.8118, 0.5168, 0.8073, 0.5186, 0.7916, 0.5521, 0.7877, 0.2379, 0.787, 0.2392, 0.8029, 0.2048, 0.8064, 0.2043, 0.7822, 0.5125, 0.8288, 0.5168, 0.8073, 0.5509, 0.8118, 0.2048, 0.8064, 0.2392, 0.8029, 0.243, 0.8246, 0.5083, 0.6977, 0.4348, 0.6589, 0.4841, 0.6288, 0.5434, 0.6835, 0.2769, 0.6251, 0.3253, 0.6562, 0.2508, 0.6932, 0.2161, 0.6781, 0.5638, 0.7392, 0.5083, 0.6977, 0.5434, 0.6835, 0.5811, 0.7269, 0.2161, 0.6781, 0.2508, 0.6932, 0.1941, 0.7332, 0.1772, 0.7204, 0.62, 0.7916, 0.5638, 0.7392, 0.5811, 0.7269, 0.6167, 0.76, 0.1772, 0.7204, 0.1941, 0.7332, 0.1361, 0.7841, 0.1404, 0.7524, 0.7075, 0.7599, 0.62, 0.7916, 0.6167, 0.76, 0.6606, 0.7412, 0.1404, 0.7524, 0.1361, 0.7841, 0.04953, 0.7488, 0.09704, 0.7321, 0.7455, 0.6521, 0.7075, 0.7599, 0.6606, 0.7412, 0.6773, 0.6704, 0.09704, 0.7321, 0.04953, 0.7488, 0.01941, 0.6397, 0.08356, 0.662, 0.7408, 0.5724, 0.7455, 0.6521, 0.6773, 0.6704, 0.6714, 0.5927, 0.08356, 0.662, 0.01941, 0.6397, 0.03366, 0.5644, 0.09282, 0.5899, 0.6773, 0.6704, 0.5434, 0.6835, 0.4841, 0.6288, 0.6714, 0.5927, 0.2769, 0.6251, 0.2161, 0.6781, 0.08356, 0.662, 0.09282, 0.5899, 0.6773, 0.6704, 0.6606, 0.7412, 0.5811, 0.7269, 0.5434, 0.6835, 0.1772, 0.7204, 0.09704, 0.7321, 0.08356, 0.662, 0.2161, 0.6781, 0.6606, 0.7412, 0.6167, 0.76, 0.5811, 0.7269, 0.1772, 0.7204, 0.1404, 0.7524, 0.09704, 0.7321, 0.8424, 0.1952, 0.8293, 0.2196, 0.8346, 0.2069, 0.8347, 0.207, 0.03366, 0.5644, 0.05122, 0.5227, 0.145, 0.5626, 0.09282, 0.5899, 0.6204, 0.5657, 0.6714, 0.5927, 0.4841, 0.6288, 0.4981, 0.5523, 0.2769, 0.6251, 0.09282, 0.5899, 0.145, 0.5626, 0.2642, 0.5501, 0.391, 0.6119, 0.4981, 0.5523, 0.4841, 0.6288, 0.4348, 0.6589, 0.2769, 0.6251, 0.2642, 0.5501, 0.3699, 0.6102, 0.3253, 0.6562])
me_suzanne.use_remesh_fix_poles = True
me_suzanne.use_remesh_preserve_attributes = False
me_suzanne.use_mirror_vertex_groups = False
me_suzanne.update()

# ---- objects
ob_suzanne = bpy.data.objects.new('Suzanne', me_suzanne)
ob_camera = bpy.data.objects.new('Camera', cam_camera)
ob_light = bpy.data.objects.new('Light', light_light)
ob_light_001 = bpy.data.objects.new('Light.001', light_light_001)
ob_light_002 = bpy.data.objects.new('Light.002', light_light_002)

# ---- transforms, parenting, visibility, modifiers, constraints
ob_suzanne.location = (0.0, 0.0, 0.0)
ob_suzanne.lineart.crease_threshold = 0.0
ob_camera.location = (0.1524, -6.209, 0.1269)
ob_camera.rotation_euler = (1.536, 0.0, 0.0)
ob_camera.lock_rotations_4d = False
ob_camera.empty_display_type = 'ARROWS'
ob_camera.color = (0.0, 0.0, 0.0, 0.0)
ob_camera.display_type = 'WIRE'
ob_camera.lineart.crease_threshold = 0.0
ob_light.parent = ob_camera
ob_light.matrix_parent_inverse = Matrix(((1.0, -0.0, 0.0, -0.1524), (-0.0, 0.0349, 0.9994, 0.0899), (-0.0, -0.9994, 0.0349, -6.21), (0.0, 0.0, -0.0, 1.0)))
ob_light.location = (4.076, -5.949, -0.2551)
ob_light.rotation_euler = (0.6503, 0.05522, 1.866)
ob_light.lock_rotations_4d = False
ob_light.empty_display_type = 'ARROWS'
ob_light.color = (0.0, 0.0, 0.0, 0.0)
ob_light.lineart.crease_threshold = 0.0
ob_light_001.parent = ob_camera
ob_light_001.matrix_parent_inverse = Matrix(((1.0, -0.0, 0.0, -0.1524), (-0.0, 0.0349, 0.9994, 0.0899), (-0.0, -0.9994, 0.0349, -6.21), (0.0, 0.0, -0.0, 1.0)))
ob_light_001.location = (-4.039, -5.949, -0.2551)
ob_light_001.rotation_euler = (0.6503, 0.05522, 1.866)
ob_light_001.lock_rotations_4d = False
ob_light_001.empty_display_type = 'ARROWS'
ob_light_001.color = (0.0, 0.0, 0.0, 0.0)
ob_light_001.lineart.crease_threshold = 0.0
ob_light_002.parent = ob_camera
ob_light_002.matrix_parent_inverse = Matrix(((1.0, -0.0, 0.0, -0.1524), (-0.0, 0.0349, 0.9994, 0.0899), (-0.0, -0.9994, 0.0349, -6.21), (0.0, 0.0, -0.0, 1.0)))
ob_light_002.location = (-4.039, 5.176, -0.2551)
ob_light_002.rotation_euler = (0.6503, 0.05522, 1.866)
ob_light_002.lock_rotations_4d = False
ob_light_002.empty_display_type = 'ARROWS'
ob_light_002.color = (0.0, 0.0, 0.0, 0.0)
ob_light_002.lineart.crease_threshold = 0.0

# ---- collection membership
col_collection.objects.link(ob_suzanne)
col_collection_2.objects.link(ob_camera)
col_collection_2.objects.link(ob_light)
col_collection_2.objects.link(ob_light_001)
col_collection_2.objects.link(ob_light_002)

# ---- scene / render settings (as saved in the file)
scene.camera = ob_camera
scene.frame_start = 1; scene.frame_end = 250; scene.frame_set(1)
scene.render.engine = 'BLENDER_EEVEE_NEXT'
scene.cycles.use_denoising = False
scene.cycles.samples = 128
scene.cycles.sampling_pattern = 'TABULATED_SOBOL'
scene.cycles.use_adaptive_sampling = False
scene.cycles.use_light_tree = False
scene.view_settings.view_transform = 'Filmic'
bpy.context.view_layer.update()
